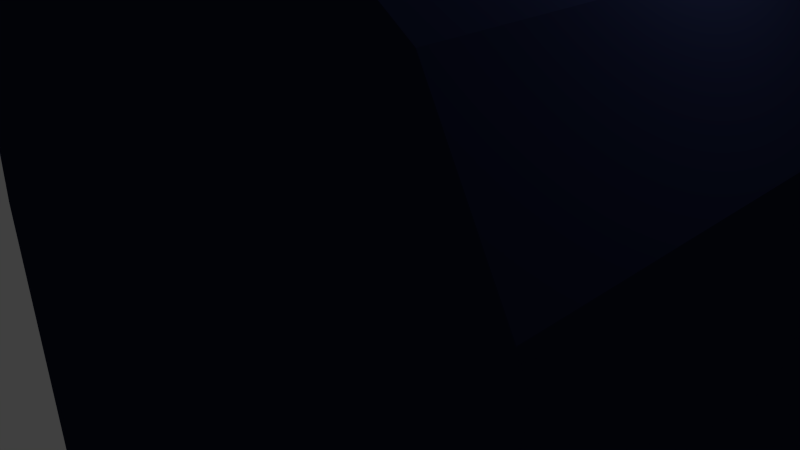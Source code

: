 # Source: mailbox.blend  (saved by Blender 2.76.0; exported with 4.5.12 LTS)
import bpy
from mathutils import Matrix  # noqa: F401  (used for matrix-valued properties, if any)

bpy.ops.wm.read_factory_settings(use_empty=True)
scene = bpy.context.scene
scene.name = 'Scene'

# ---- collections
col_collection_1 = bpy.data.collections.new('Collection 1'); scene.collection.children.link(col_collection_1)

# ---- materials (node trees are filled in below, after node groups)
mat_wood = bpy.data.materials.new('wood')
mat_wood.alpha_threshold = 0.0
mat_wood.roughness = 0.5
mat_box = bpy.data.materials.new('box')
mat_box.alpha_threshold = 0.0
mat_box.roughness = 0.5
mat_red_flag = bpy.data.materials.new('red flag')
mat_red_flag.alpha_threshold = 0.0
mat_red_flag.roughness = 0.5
mat_metal = bpy.data.materials.new('metal')
mat_metal.alpha_threshold = 0.0
mat_metal.roughness = 0.5

# ---- material node trees
mat_wood.use_nodes = True; mat_wood.node_tree.nodes.clear()
_N = mat_wood.node_tree.nodes; _L = mat_wood.node_tree.links
n0 = _N.new('ShaderNodeOutputMaterial'); n0.name = 'Material Output'; n0.location = (300, 300)
n1 = _N.new('ShaderNodeBsdfDiffuse'); n1.name = 'Diffuse BSDF'; n1.location = (10, 300)
n1.inputs[0].default_value = (0.04203, 0.02269, 0.008076, 1.0)
_L.new(n1.outputs[0], n0.inputs[0])
n0.is_active_output = True
mat_box.use_nodes = True; mat_box.node_tree.nodes.clear()
_N = mat_box.node_tree.nodes; _L = mat_box.node_tree.links
n0 = _N.new('ShaderNodeOutputMaterial'); n0.name = 'Material Output'; n0.location = (300, 300)
n1 = _N.new('ShaderNodeBsdfDiffuse'); n1.name = 'Diffuse BSDF'; n1.location = (10, 300)
n1.inputs[0].default_value = (0.01122, 0.01501, 0.04445, 1.0)
_L.new(n1.outputs[0], n0.inputs[0])
n0.is_active_output = True
mat_red_flag.use_nodes = True; mat_red_flag.node_tree.nodes.clear()
_N = mat_red_flag.node_tree.nodes; _L = mat_red_flag.node_tree.links
n0 = _N.new('ShaderNodeOutputMaterial'); n0.name = 'Material Output'; n0.location = (300, 300)
n1 = _N.new('ShaderNodeBsdfDiffuse'); n1.name = 'Diffuse BSDF'; n1.location = (10, 300)
n1.inputs[0].default_value = (0.2462, 0.02072, 0.02971, 1.0)
_L.new(n1.outputs[0], n0.inputs[0])
n0.is_active_output = True
mat_metal.use_nodes = True; mat_metal.node_tree.nodes.clear()
_N = mat_metal.node_tree.nodes; _L = mat_metal.node_tree.links
n0 = _N.new('ShaderNodeOutputMaterial'); n0.name = 'Material Output'; n0.location = (300, 300)
n1 = _N.new('ShaderNodeBsdfDiffuse'); n1.name = 'Diffuse BSDF'; n1.location = (10, 300)
n1.inputs[0].default_value = (0.2957, 0.2957, 0.2957, 1.0)
_L.new(n1.outputs[0], n0.inputs[0])
n0.is_active_output = True

# ---- world
world_world = bpy.data.worlds.new('World'); scene.world = world_world
world_world.color = (0.05088, 0.05088, 0.05088)
world_world.use_sun_shadow = False
world_world.sun_shadow_jitter_overblur = 0.0
world_world.cycles.sampling_method = 'MANUAL'
world_world.cycles.sample_map_resolution = 256

# ---- cameras
cam_camera = bpy.data.cameras.new('Camera')
cam_camera.clip_end = 100.0
cam_camera.lens = 35.0
cam_camera.sensor_width = 32.0
cam_camera.sensor_height = 18.0
cam_camera.ortho_scale = 7.314
cam_camera.dof.focus_distance = 0.0

# ---- lights
light_lamp = bpy.data.lights.new('Lamp', 'POINT')
light_lamp.transmission_factor = 0.0
light_lamp.cutoff_distance = 30.0
light_lamp.energy = 100.0
light_lamp.shadow_buffer_clip_start = 1.001
light_lamp.shadow_soft_size = 0.1
light_lamp.shadow_maximum_resolution = 0.006
light_lamp.use_absolute_resolution = True
light_lamp.cycles.use_multiple_importance_sampling = False

# ---- meshes
me_cylinder = bpy.data.meshes.new('Cylinder')
me_cylinder.from_pydata([(-1.004, -0.9916, -0.6194), (-1.004, -0.9916, 1.0), (-1.004, -4.526e-08, -0.6194), (-1.004, 1.192e-08, 1.0), (-0.9539, 0.3827, -0.6194), (-0.9539, 0.3827, 1.0), (-0.7628, 0.7071, -0.6194), (-0.7628, 0.7071, 1.0), (-0.4127, 0.9239, -0.6194), (-0.4127, 0.9239, 1.0), (5.419e-09, 1.0, -0.6194), (5.419e-09, 1.0, 1.0), (1.004, -0.9916, -0.6194), (1.004, -0.9916, 1.0), (1.004, -4.526e-08, -0.6194), (1.004, 1.192e-08, 1.0), (0.9539, 0.3827, -0.6194), (0.9539, 0.3827, 1.0), (0.7628, 0.7071, -0.6194), (0.7628, 0.7071, 1.0), (0.4127, 0.9239, -0.6194), (0.4127, 0.9239, 1.0), (1.083, -0.4434, -0.3185), (1.004, -0.4434, -0.3185), (1.083, -0.4026, -0.331), (1.004, -0.4026, -0.331), (1.083, -0.4026, -0.356), (1.004, -0.4026, -0.356), (1.083, -0.4434, -0.3685), (1.004, -0.4434, -0.3685), (1.083, -0.4841, -0.356), (1.004, -0.4841, -0.356), (1.083, -0.4841, -0.331), (1.004, -0.4841, -0.331), (1.029, -0.5352, -0.298), (1.029, 1.322, -0.298), (1.029, -0.5352, -0.3891), (1.029, 1.322, -0.3891), (1.071, -0.5352, -0.298), (1.071, 1.322, -0.298), (1.071, -0.5352, -0.3891), (1.071, 1.322, -0.3891), (1.029, 1.043, -0.298), (1.029, 1.043, -0.3891), (1.071, 1.043, -0.3891), (1.071, 1.043, -0.298), (1.029, 1.043, -0.098), (1.029, 1.322, -0.098), (1.071, 1.322, -0.098), (1.071, 1.043, -0.098), (-0.3815, -7.698, 0.3585), (-0.3815, -0.9916, 0.3585), (-0.3815, -7.698, 0.02208), (-0.3815, -0.9916, 0.02208), (0.3815, -7.698, 0.3585), (0.3815, -0.9916, 0.3585), (0.3815, -7.698, 0.02208), (0.3815, -0.9916, 0.02208)], [], [(1, 3, 2, 0), (2, 3, 5, 4), (4, 5, 7, 6), (8, 9, 11, 10), (6, 7, 9, 8), (12, 14, 15, 13), (14, 16, 17, 15), (16, 18, 19, 17), (20, 10, 11, 21), (18, 20, 21, 19), (0, 12, 13, 1), (2, 4, 6, 8, 10, 20, 18, 16, 14, 12, 0), (1, 13, 15, 17, 19, 21, 11, 9, 7, 5, 3), (22, 23, 25, 24), (24, 25, 27, 26), (26, 27, 29, 28), (28, 29, 31, 30), (32, 33, 23, 22), (30, 31, 33, 32), (22, 24, 26, 28, 30, 32), (42, 43, 36, 34), (43, 44, 40, 36), (44, 45, 38, 40), (45, 42, 34, 38), (34, 36, 40, 38), (39, 41, 37, 35), (35, 42, 46, 47), (41, 39, 45, 44), (37, 41, 44, 43), (35, 37, 43, 42), (48, 47, 46, 49), (42, 45, 49, 46), (39, 35, 47, 48), (45, 39, 48, 49), (51, 53, 52, 50), (53, 57, 56, 52), (57, 55, 54, 56), (55, 51, 50, 54), (50, 52, 56, 54)])
me_cylinder.polygons.foreach_set('material_index', [1, 1, 1, 1, 1, 1, 1, 1, 1, 1, 1, 1, 1, 3, 3, 3, 3, 3, 3, 3, 2, 2, 2, 2, 2, 2, 2, 2, 2, 2, 2, 2, 2, 2, 0, 0, 0, 0, 0])
me_cylinder.materials.append(mat_wood)
me_cylinder.materials.append(mat_box)
me_cylinder.materials.append(mat_red_flag)
me_cylinder.materials.append(mat_metal)
me_cylinder.use_remesh_preserve_volume = False
me_cylinder.use_remesh_preserve_attributes = False
me_cylinder.use_mirror_vertex_groups = False
me_cylinder.update()

# ---- objects
ob_cylinder = bpy.data.objects.new('Cylinder', me_cylinder)
ob_lamp = bpy.data.objects.new('Lamp', light_lamp)
ob_camera = bpy.data.objects.new('Camera', cam_camera)

# ---- transforms, parenting, visibility, modifiers, constraints
ob_cylinder.location = (-0.01134, 8.1, 0.04534)
ob_cylinder.rotation_euler = (1.571, -0.0, 0.0)
ob_cylinder.scale = (4.797, 5.467, 10.88)
ob_cylinder.lineart.crease_threshold = 0.0
_vg = ob_cylinder.vertex_groups.new(name='Flag')
_vg = ob_cylinder.vertex_groups.new(name='Pivot')
_vg = ob_cylinder.vertex_groups.new(name='Box')
_vg = ob_cylinder.vertex_groups.new(name='Post')
ob_lamp.location = (4.076, 1.005, 5.904)
ob_lamp.rotation_euler = (0.6503, 0.05522, 1.866)
ob_lamp.lock_rotations_4d = False
ob_lamp.empty_display_type = 'ARROWS'
ob_lamp.color = (0.0, 0.0, 0.0, 0.0)
ob_lamp.lineart.crease_threshold = 0.0
ob_camera.location = (7.481, -6.508, 5.344)
ob_camera.rotation_euler = (1.109, 0.01082, 0.8149)
ob_camera.lock_rotations_4d = False
ob_camera.empty_display_type = 'ARROWS'
ob_camera.color = (0.0, 0.0, 0.0, 0.0)
ob_camera.display_type = 'WIRE'
ob_camera.lineart.crease_threshold = 0.0

# ---- collection membership
col_collection_1.objects.link(ob_cylinder)
col_collection_1.objects.link(ob_lamp)
col_collection_1.objects.link(ob_camera)

# ---- scene / render settings (as saved in the file)
scene.camera = ob_camera
scene.frame_start = 1; scene.frame_end = 250; scene.frame_set(151)
scene.render.engine = 'CYCLES'
scene.render.resolution_percentage = 50
scene.render.dither_intensity = 0.0
scene.cycles.use_denoising = False
scene.cycles.samples = 10
scene.cycles.sampling_pattern = 'TABULATED_SOBOL'
scene.cycles.light_sampling_threshold = 0.0
scene.cycles.use_adaptive_sampling = False
scene.cycles.use_light_tree = False
scene.cycles.blur_glossy = 0.0
scene.cycles.pixel_filter_type = 'GAUSSIAN'
scene.cycles.sample_clamp_indirect = 0.0
scene.view_settings.view_transform = 'Standard'
bpy.context.view_layer.update()

